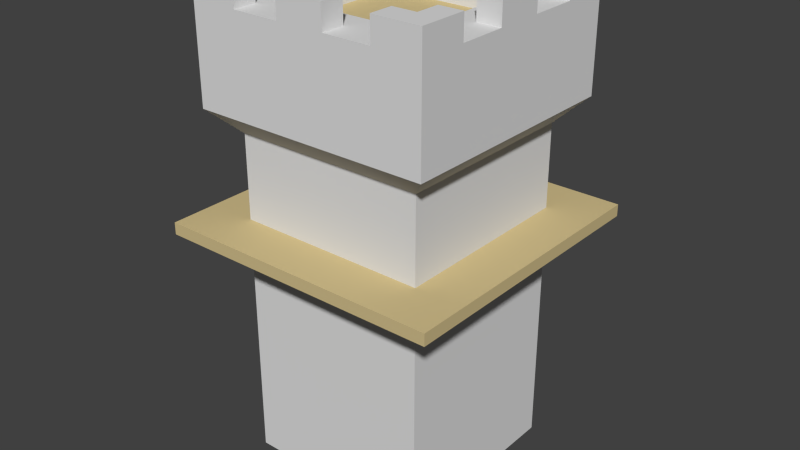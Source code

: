 # Source: tower.blend  (saved by Blender 2.69.0; exported with 4.5.12 LTS)
import bpy
from mathutils import Matrix  # noqa: F401  (used for matrix-valued properties, if any)

bpy.ops.wm.read_factory_settings(use_empty=True)
scene = bpy.context.scene
scene.name = 'Scene'

# ---- collections
col_collection_1 = bpy.data.collections.new('Collection 1'); scene.collection.children.link(col_collection_1)

# ---- materials (node trees are filled in below, after node groups)
mat_brick_white = bpy.data.materials.new('brick_white')
mat_brick_white.alpha_threshold = 0.0
mat_brick_white.use_transparent_shadow = False
mat_brick_white.diffuse_color = (0.7388, 0.7388, 0.7388, 1.0)
mat_brick_white.roughness = 0.5
mat_brick_white.line_color = (0.0, 0.0, 0.0, 1.0)
mat_wood = bpy.data.materials.new('wood')
mat_wood.alpha_threshold = 0.0
mat_wood.use_transparent_shadow = False
mat_wood.diffuse_color = (0.6471, 0.5223, 0.2646, 1.0)
mat_wood.roughness = 0.5
mat_wood.line_color = (0.0, 0.0, 0.0, 1.0)

# ---- material node trees

# ---- world
world_world = bpy.data.worlds.new('World'); scene.world = world_world
world_world.color = (0.05088, 0.05088, 0.05088)
world_world.use_sun_shadow = False
world_world.sun_shadow_jitter_overblur = 0.0
world_world.cycles.sampling_method = 'MANUAL'
world_world.cycles.sample_map_resolution = 256

# ---- meshes
me_mesh = bpy.data.meshes.new('mesh')
me_mesh.from_pydata([(-4.0, 4.0, 0.0), (4.0, 4.0, 0.0), (4.0, -4.0, 0.0), (-4.0, -4.0, 0.0), (-4.0, 4.0, 14.0), (4.0, 4.0, 14.0), (4.0, -4.0, 14.0), (-4.0, -4.0, 14.0), (-5.0, 5.0, 15.0), (5.0, 5.0, 15.0), (5.0, -5.0, 15.0), (-5.0, -5.0, 15.0), (-5.0, -5.0, 19.0), (3.0, 4.0, 20.0), (5.0, 5.0, 20.0), (4.0, 4.0, 20.0), (3.0, 4.0, 19.0), (5.0, 5.0, 19.0), (4.0, 4.0, 19.0), (-3.0, 3.0, 19.0), (3.0, 3.0, 19.0), (3.0, -3.0, 19.0), (-3.0, -3.0, 19.0), (-3.0, 3.0, 18.0), (3.0, 3.0, 18.0), (3.0, -3.0, 18.0), (-3.0, -3.0, 18.0), (5.0, 3.0, 19.0), (4.0, 3.0, 19.0), (5.0, 3.0, 20.0), (4.0, 3.0, 20.0), (4.0, -1.0, 19.0), (5.0, -1.0, 19.0), (5.0, 1.0, 19.0), (4.0, 1.0, 19.0), (4.0, -1.0, 20.0), (5.0, -1.0, 20.0), (5.0, 1.0, 20.0), (4.0, 1.0, 20.0), (4.0, -3.0, 20.0), (5.0, -3.0, 20.0), (5.0, -5.0, 20.0), (4.0, -4.0, 20.0), (4.0, -3.0, 19.0), (5.0, -3.0, 19.0), (5.0, -5.0, 19.0), (4.0, -4.0, 19.0), (3.0, -5.0, 19.0), (3.0, -4.0, 19.0), (3.0, -5.0, 20.0), (3.0, -4.0, 20.0), (-1.0, -4.0, 19.0), (-1.0, -5.0, 19.0), (1.0, -5.0, 19.0), (1.0, -4.0, 19.0), (-1.0, -4.0, 20.0), (-1.0, -5.0, 20.0), (1.0, -5.0, 20.0), (1.0, -4.0, 20.0), (-3.0, -4.0, 20.0), (-3.0, -5.0, 20.0), (-5.0, -5.0, 20.0), (-4.0, -4.0, 20.0), (-3.0, -4.0, 19.0), (-3.0, -5.0, 19.0), (-4.0, -4.0, 19.0), (-5.0, -3.0, 19.0), (-4.0, -3.0, 19.0), (-5.0, -3.0, 20.0), (-4.0, -3.0, 20.0), (-4.0, 1.0, 19.0), (-5.0, 1.0, 19.0), (-5.0, -1.0, 19.0), (-4.0, -1.0, 19.0), (-4.0, 1.0, 20.0), (-5.0, 1.0, 20.0), (-5.0, -1.0, 20.0), (-4.0, -1.0, 20.0), (-4.0, 3.0, 20.0), (-5.0, 3.0, 20.0), (-4.0, 3.0, 19.0), (-5.0, 3.0, 19.0), (-5.0, 5.0, 19.0), (-4.0, 4.0, 19.0), (-3.0, 5.0, 19.0), (-3.0, 4.0, 19.0), (-4.0, 4.0, 20.0), (-5.0, 5.0, 20.0), (-3.0, 5.0, 20.0), (-3.0, 4.0, 20.0), (1.0, 4.0, 19.0), (1.0, 5.0, 19.0), (-1.0, 5.0, 19.0), (-1.0, 4.0, 19.0), (1.0, 4.0, 20.0), (1.0, 5.0, 20.0), (-1.0, 5.0, 20.0), (-1.0, 4.0, 20.0), (3.0, 5.0, 20.0), (3.0, 5.0, 19.0), (4.0, -4.0, 10.5), (6.0, -6.0, 10.5), (4.0, -4.0, 9.0), (6.0, -6.0, 10.0), (6.0, 6.0, 10.0), (4.0, 4.0, 9.0), (6.0, 6.0, 10.5), (4.0, 4.0, 10.5), (-4.0, -4.0, 10.5), (-6.0, -6.0, 10.5), (-4.0, -4.0, 9.0), (-6.0, -6.0, 10.0), (-4.0, 4.0, 10.5), (-6.0, 6.0, 10.5), (-4.0, 4.0, 9.0), (-6.0, 6.0, 10.0)], [], [(3, 7, 4, 0), (2, 6, 7, 3), (0, 4, 5, 1), (1, 5, 6, 2), (6, 10, 11, 7), (5, 9, 10, 6), (7, 11, 8, 4), (4, 8, 9, 5), (13, 16, 18, 15), (20, 24, 25, 21), (24, 23, 26, 25), (22, 26, 23, 19), (19, 23, 24, 20), (21, 25, 26, 22), (41, 45, 44, 40), (29, 30, 28, 27), (32, 36, 35, 31), (37, 33, 34, 38), (38, 34, 31, 35), (38, 35, 36, 37), (36, 32, 33, 37), (39, 42, 41, 40), (39, 43, 46, 42), (40, 44, 43, 39), (49, 50, 48, 47), (52, 56, 55, 51), (57, 53, 54, 58), (58, 54, 51, 55), (58, 55, 56, 57), (56, 52, 53, 57), (59, 62, 61, 60), (59, 63, 65, 62), (60, 64, 63, 59), (68, 69, 67, 66), (71, 75, 74, 70), (76, 72, 73, 77), (77, 73, 70, 74), (77, 74, 75, 76), (75, 71, 72, 76), (79, 81, 80, 78), (88, 89, 85, 84), (89, 86, 83, 85), (89, 88, 87, 86), (87, 88, 84, 82), (91, 95, 94, 90), (96, 92, 93, 97), (97, 93, 90, 94), (97, 94, 95, 96), (95, 91, 92, 96), (10, 45, 12, 11), (11, 12, 82, 8), (14, 17, 99, 98), (82, 19, 20, 17), (9, 17, 45, 10), (17, 20, 21, 45), (8, 82, 17, 9), (13, 15, 14, 98), (98, 99, 16, 13), (12, 22, 19, 82), (45, 21, 22, 12), (30, 15, 18, 28), (30, 29, 14, 15), (14, 29, 27, 17), (61, 12, 64, 60), (50, 42, 46, 48), (50, 49, 41, 42), (41, 49, 47, 45), (87, 82, 81, 79), (69, 62, 65, 67), (69, 68, 61, 62), (61, 68, 66, 12), (78, 86, 87, 79), (78, 80, 83, 86), (101, 109, 111, 103), (108, 100, 102, 110), (102, 103, 111, 110), (108, 109, 101, 100), (100, 101, 106, 107), (105, 104, 103, 102), (100, 107, 105, 102), (113, 106, 104, 115), (106, 101, 103, 104), (107, 112, 114, 105), (114, 115, 104, 105), (107, 106, 113, 112), (109, 113, 115, 111), (112, 108, 110, 114), (110, 111, 115, 114), (112, 113, 109, 108)])
me_mesh.polygons.foreach_set('material_index', [0, 0, 0, 0, 0, 0, 0, 0, 0, 0, 1, 0, 0, 0, 0, 0, 0, 0, 0, 0, 0, 0, 0, 0, 0, 0, 0, 0, 0, 0, 0, 0, 0, 0, 0, 0, 0, 0, 0, 0, 0, 0, 0, 0, 0, 0, 0, 0, 0, 0, 0, 0, 0, 0, 0, 0, 0, 0, 0, 0, 0, 0, 0, 0, 0, 0, 0, 0, 0, 0, 0, 0, 0, 1, 1, 1, 1, 1, 1, 1, 1, 1, 1, 1, 1, 1, 1, 1, 1])
me_mesh.materials.append(mat_brick_white)
me_mesh.materials.append(mat_wood)
me_mesh.use_remesh_preserve_volume = False
me_mesh.use_remesh_preserve_attributes = False
me_mesh.use_mirror_vertex_groups = False
me_mesh.update()

# ---- objects
ob_mesh = bpy.data.objects.new('mesh', me_mesh)

# ---- transforms, parenting, visibility, modifiers, constraints
ob_mesh.location = (0.0, 0.0, 0.0)
ob_mesh.lineart.crease_threshold = 0.0

# ---- collection membership
col_collection_1.objects.link(ob_mesh)

# ---- scene / render settings (as saved in the file)
scene.frame_start = 1; scene.frame_end = 250; scene.frame_set(1)
scene.render.engine = 'BLENDER_EEVEE_NEXT'
scene.render.image_settings.compression = 90
scene.render.resolution_percentage = 50
scene.render.dither_intensity = 0.0
scene.cycles.use_denoising = False
scene.cycles.samples = 10
scene.cycles.sampling_pattern = 'TABULATED_SOBOL'
scene.cycles.light_sampling_threshold = 0.0
scene.cycles.use_adaptive_sampling = False
scene.cycles.use_light_tree = False
scene.cycles.blur_glossy = 0.0
scene.cycles.volume_bounces = 1
scene.cycles.pixel_filter_type = 'GAUSSIAN'
scene.cycles.sample_clamp_indirect = 0.0
scene.view_settings.view_transform = 'Standard'
bpy.context.view_layer.update()

# ---- added for rendering (the .blend has no active camera and no usable light): camera, sun
cam_auto = bpy.data.cameras.new('AutoCamera')
cam_auto.lens = 50.0
cam_auto.sensor_width = 36.0
cam_auto.clip_end = 1000.0
ob_auto_camera = bpy.data.objects.new('AutoCamera', cam_auto)
scene.collection.objects.link(ob_auto_camera)
ob_auto_camera.location = (24.2684, -29.1221, 29.4147)
ob_auto_camera.rotation_euler = (1.09748, -7.21219e-08, 0.694738)
scene.camera = ob_auto_camera
light_auto_sun = bpy.data.lights.new('AutoSun', 'SUN')
light_auto_sun.energy = 3.0
light_auto_sun.angle = 0.0523599
ob_auto_sun = bpy.data.objects.new('AutoSun', light_auto_sun)
scene.collection.objects.link(ob_auto_sun)
ob_auto_sun.rotation_euler = (0.872665, 0.174533, 0.523599)
bpy.context.view_layer.update()
